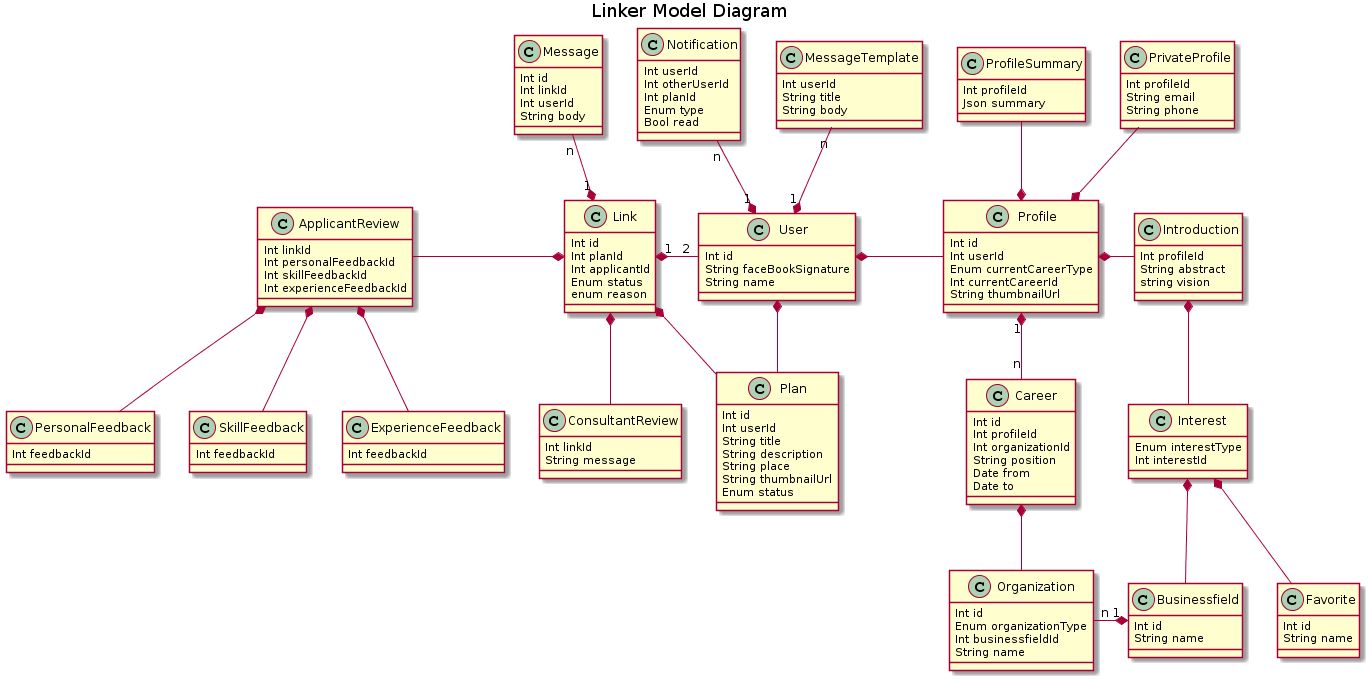

The diagram above was rendered by PlantUML. Its source (embedded in the PNG):
@startuml
title Linker Model Diagram

class User {
  Int id
  String faceBookSignature
  String name
}

class Plan {
  Int id
  Int userId
  String title
  String description
  String place
  String thumbnailUrl
  Enum status
}

User *-down- Plan

class Link {
  Int id
  Int planId
  Int applicantId
  Enum status
  enum reason
}

Link "1" *-right- "2" User
Link *-right- Plan

class Message {
  Int id
  Int linkId
  Int userId
  String body
}

Message "n" -up-* "1" Link

class MessageTemplate {
  Int userId
  String title
  String body
}

User "1" *-up- "n" MessageTemplate

class Notification {
  Int userId
  Int otherUserId
  Int planId
  Enum type
  Bool read
}

User "1" *-up- "n" Notification

class ConsultantReview {
  Int linkId
  String message
}

Link *-down- ConsultantReview

class ApplicantReview {
  Int linkId
  Int personalFeedbackId
  Int skillFeedbackId
  Int experienceFeedbackId
}

Link *-left- ApplicantReview

class PersonalFeedback {
  Int feedbackId
}

ApplicantReview *-down- PersonalFeedback

class SkillFeedback {
  Int feedbackId
}

ApplicantReview *-down- SkillFeedback

class ExperienceFeedback {
  Int feedbackId
}

ApplicantReview *-down- ExperienceFeedback

class Profile {
  Int id
  Int userId
  Enum currentCareerType
  Int currentCareerId
  String thumbnailUrl
}

User *-right- Profile

class ProfileSummary {
  Int profileId
  Json summary
}

ProfileSummary -up-* Profile

class PrivateProfile {
  Int profileId
  String email
  String phone
}

PrivateProfile -up-* Profile

class Introduction {
  Int profileId
  String abstract
  string vision
}

Introduction -right-* Profile

class Interest {
  Enum interestType
  Int interestId
}

Introduction *-down- Interest

class Favorite {
  Int id
  String name
}

Interest *-down- Favorite

class Career {
  Int id
  Int profileId
  Int organizationId
  String position
  Date from
  Date to
}

Profile "1" *-down- "n" Career

class Organization {
  Int id
  Enum organizationType
  Int businessfieldId
  String name
}

Career *-down- Organization

class Businessfield {
  Int id
  String name
}

Organization "n" -left-* "1" Businessfield
Interest *-down- Businessfield
@enduml